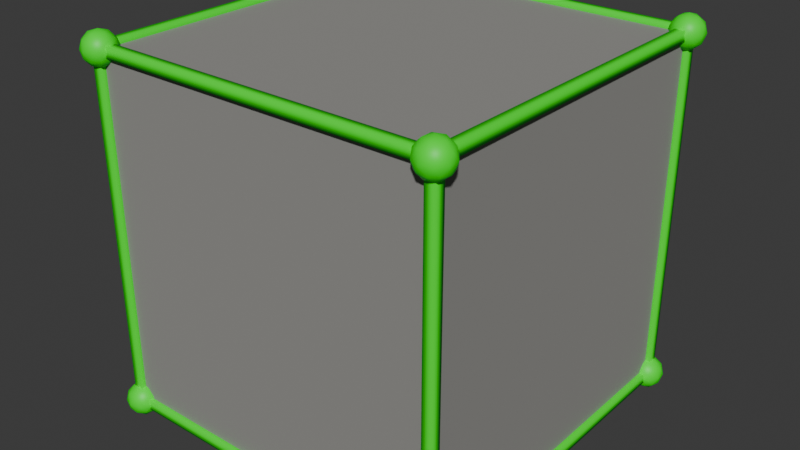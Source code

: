 # Source: gn.blend  (saved by Blender 4.3.34; exported with 4.5.12 LTS)
import bpy
from mathutils import Matrix  # noqa: F401  (used for matrix-valued properties, if any)

bpy.ops.wm.read_factory_settings(use_empty=True)
scene = bpy.context.scene
scene.name = 'Scene'

# ---- collections
col_collection = bpy.data.collections.new('Collection'); scene.collection.children.link(col_collection)

# ---- materials (node trees are filled in below, after node groups)
mat_mat_jbeam_node_highlight = bpy.data.materials.new('mat_jbeam_node_highlight')
mat_mat_jbeam_beam = bpy.data.materials.new('mat_jbeam_beam')
mat_mat_jbeam_triangle = bpy.data.materials.new('mat_jbeam_triangle')
mat_mat_jbeam_beam_highlight = bpy.data.materials.new('mat_jbeam_beam_highlight')
mat_mat_jbeam_node = bpy.data.materials.new('mat_jbeam_node')

# ---- node groups
ng_gn_jbeam_visualizer = bpy.data.node_groups.new('__gn_jbeam_visualizer', 'GeometryNodeTree')
_s = ng_gn_jbeam_visualizer.interface.new_socket(name='Geometry', in_out='OUTPUT', socket_type='NodeSocketGeometry')
_s = ng_gn_jbeam_visualizer.interface.new_socket(name='Geometry', in_out='INPUT', socket_type='NodeSocketGeometry')
_s = ng_gn_jbeam_visualizer.interface.new_socket(name='Subdivisions', in_out='INPUT', socket_type='NodeSocketInt')
_s.default_value = 2
_s.min_value = 1
_s.max_value = 7
_s = ng_gn_jbeam_visualizer.interface.new_socket(name='Node Radius', in_out='INPUT', socket_type='NodeSocketFloat')
_s.subtype = 'DISTANCE'
_s.default_value = 0.095
_s.min_value = 0.0
_s = ng_gn_jbeam_visualizer.interface.new_socket(name='Node Radius Selected', in_out='INPUT', socket_type='NodeSocketFloat')
_s.subtype = 'DISTANCE'
_s.default_value = 0.1
_s.min_value = 0.0
_s = ng_gn_jbeam_visualizer.interface.new_socket(name='Selection Mode', in_out='INPUT', socket_type='NodeSocketInt')
_s.default_value = 1
_s.min_value = 1
_s.max_value = 3
_s.force_non_field = True
_s = ng_gn_jbeam_visualizer.interface.new_socket(name='Beam Radius Selected', in_out='INPUT', socket_type='NodeSocketFloat')
_s.subtype = 'DISTANCE'
_s.default_value = 0.045
_s.min_value = 0.0
_s = ng_gn_jbeam_visualizer.interface.new_socket(name='Beam Radius', in_out='INPUT', socket_type='NodeSocketFloat')
_s.subtype = 'DISTANCE'
_s.default_value = 0.04
_s.min_value = 0.0
ng_gn_jbeam_visualizer.is_modifier = True
_N = ng_gn_jbeam_visualizer.nodes; _L = ng_gn_jbeam_visualizer.links
n0 = _N.new('NodeGroupOutput'); n0.name = 'Group Output'; n0.location = (-171, 82)
n1 = _N.new('GeometryNodeMeshToPoints'); n1.name = 'Mesh to Points'; n1.location = (-914, 665)
n1.inputs[3].default_value = 0.01
n2 = _N.new('GeometryNodeJoinGeometry'); n2.name = 'Join Geometry'; n2.location = (-351, 120)
n3 = _N.new('GeometryNodeInstanceOnPoints'); n3.name = 'Instance on Points'; n3.location = (-727, 581)
n4 = _N.new('GeometryNodeMeshToCurve'); n4.name = 'Mesh to Curve'; n4.location = (395, -80)
n5 = _N.new('GeometryNodeCurveToMesh'); n5.name = 'Curve to Mesh'; n5.location = (596, -118)
n6 = _N.new('GeometryNodeDeleteGeometry'); n6.name = 'Delete Geometry.001'; n6.location = (538, -73)
n6.mute = True
n6.domain = 'FACE'
n7 = _N.new('GeometryNodeCurvePrimitiveCircle'); n7.name = 'Curve Circle'; n7.location = (30, -156)
n7.inputs[0].default_value = 4
n8 = _N.new('GeometryNodeMeshIcoSphere'); n8.name = 'Ico Sphere'; n8.location = (378, -88)
n8.label = 'Unselected Ico Sphere'
n9 = _N.new('GeometryNodeMeshIcoSphere'); n9.name = 'Ico Sphere.001'; n9.location = (540, -320)
n9.label = 'Pink Ico Sphere'
n10 = _N.new('GeometryNodeInstanceOnPoints'); n10.name = 'Instance on Points.001'; n10.location = (-727, 445)
n11 = _N.new('NodeReroute'); n11.name = 'Reroute.001'; n11.location = (851, -312)
n11.width = 16
n11.socket_idname = 'NodeSocketBool'
n12 = _N.new('GeometryNodeSetShadeSmooth'); n12.name = 'Set Shade Smooth'; n12.location = (354, -40)
n12.inputs[2].default_value = False
n13 = _N.new('GeometryNodeSetMaterial'); n13.name = 'Set Material'; n13.location = (699, -321)
n13.inputs[2].default_value = mat_mat_jbeam_node_highlight
n14 = _N.new('GeometryNodeSetMaterial'); n14.name = 'Set Material.001'; n14.location = (761, -173)
n14.inputs[2].default_value = mat_mat_jbeam_beam
n15 = _N.new('GeometryNodeSetMaterial'); n15.name = 'Set Material.002'; n15.location = (189, -84)
n15.inputs[2].default_value = mat_mat_jbeam_triangle
n16 = _N.new('FunctionNodeBooleanMath'); n16.name = 'Boolean Math.001'; n16.location = (701, -192)
n16.operation = 'NOT'
n17 = _N.new('GeometryNodeSetShadeSmooth'); n17.name = 'Set Shade Smooth.001'; n17.location = (858, -328)
n18 = _N.new('GeometryNodeSetShadeSmooth'); n18.name = 'Set Shade Smooth.002'; n18.location = (929, -153)
n19 = _N.new('GeometryNodeSetMaterial'); n19.name = 'Set Material.003'; n19.location = (370, -45)
n19.inputs[2].default_value = mat_mat_jbeam_beam
n20 = _N.new('GeometryNodeMeshCube'); n20.name = 'Cube'; n20.location = (195, -40)
n20.inputs[0].default_value = (0.06, 0.06, 0.06)
n21 = _N.new('GeometryNodeInputMeshVertexNeighbors'); n21.name = 'Vertex Neighbors'; n21.location = (30, -166)
n22 = _N.new('FunctionNodeCompare'); n22.name = 'Compare'; n22.location = (195, -95)
n22.data_type = 'INT'
n22.inputs[3].default_value = 1
n23 = _N.new('GeometryNodeInstanceOnPoints'); n23.name = 'Instance on Points.002'; n23.location = (-727, 717)
n24 = _N.new('GeometryNodeCaptureAttribute'); n24.name = 'Capture Attribute'; n24.location = (370, -179)
n24.capture_items.clear()
n25 = _N.new('GeometryNodeTransform'); n25.name = 'Transform Geometry'; n25.location = (395, -192)
n25.inputs[2].default_value = (0.0, 0.0, 0.7854)
n26 = _N.new('GeometryNodeSetMaterial'); n26.name = 'Set Material.004'; n26.location = (701, -58)
n26.inputs[2].default_value = mat_mat_jbeam_node
n27 = _N.new('NodeGroupInput'); n27.name = 'Group Input.001'; n27.location = (30, -56)
n28 = _N.new('NodeGroupInput'); n28.name = 'Group Input.002'; n28.location = (30, -120)
n29 = _N.new('NodeFrame'); n29.name = 'Frame'; n29.location = (-1873, -262)
n29.label = 'Beams (Unselected)'
n29.width = 1099
n30 = _N.new('NodeFrame'); n30.name = 'Frame.001'; n30.location = (-1300, -6)
n30.label = 'Triangles / Faces'
n30.width = 525
n31 = _N.new('NodeReroute'); n31.name = 'Reroute'; n31.location = (-918, 682)
n31.width = 16
n31.socket_idname = 'NodeSocketBool'
n32 = _N.new('NodeFrame'); n32.name = 'Frame.002'; n32.location = (-1481, 882)
n32.label = 'Cubes on Node Junctions (Unused)'
n32.width = 540
n33 = _N.new('NodeReroute'); n33.name = 'Reroute.002'; n33.location = (-767, 682)
n33.width = 16
n33.socket_idname = 'NodeSocketBool'
n34 = _N.new('NodeReroute'); n34.name = 'Reroute.003'; n34.location = (-779, 801)
n34.width = 16
n34.socket_idname = 'NodeSocketGeometry'
n35 = _N.new('NodeReroute'); n35.name = 'Reroute.005'; n35.location = (536, -312)
n35.width = 16
n35.socket_idname = 'NodeSocketBool'
n36 = _N.new('NodeFrame'); n36.name = 'Frame.003'; n36.location = (-1808, 518)
n36.label = 'Selected (Pink) and Unselected Ico Spheres'
n36.width = 1028
n37 = _N.new('NodeGroupInput'); n37.name = 'Group Input.003'; n37.location = (195, -258)
n38 = _N.new('NodeReroute'); n38.name = 'Reroute.004'; n38.location = (675, -312)
n38.width = 16
n38.socket_idname = 'NodeSocketBool'
n39 = _N.new('GeometryNodeSetShadeSmooth'); n39.name = 'Set Shade Smooth.003'; n39.location = (858, -40)
n40 = _N.new('NodeReroute'); n40.name = 'Reroute.006'; n40.location = (961, -227)
n40.width = 16
n40.socket_idname = 'NodeSocketBool'
n41 = _N.new('NodeGroupInput'); n41.name = 'Group Input.004'; n41.location = (30, -278)
n42 = _N.new('FunctionNodeCompare'); n42.name = 'Compare.001'; n42.location = (202, -314)
n42.label = 'Is Vertex Selection'
n42.operation = 'EQUAL'
n42.data_type = 'INT'
n42.inputs[3].default_value = 1
n43 = _N.new('FunctionNodeBooleanMath'); n43.name = 'Boolean Math.002'; n43.location = (372, -244)
n44 = _N.new('NodeGroupInput'); n44.name = 'Group Input.005'; n44.location = (372, -387)
n45 = _N.new('GeometryNodeMeshToCurve'); n45.name = 'Mesh to Curve.001'; n45.location = (382, -82)
n46 = _N.new('GeometryNodeCurveToMesh'); n46.name = 'Curve to Mesh.001'; n46.location = (544, -120)
n47 = _N.new('GeometryNodeCurvePrimitiveCircle'); n47.name = 'Curve Circle.001'; n47.location = (202, -202)
n47.inputs[0].default_value = 4
n48 = _N.new('GeometryNodeSetMaterial'); n48.name = 'Set Material.005'; n48.location = (721, -176)
n48.inputs[2].default_value = mat_mat_jbeam_beam_highlight
n49 = _N.new('GeometryNodeSetShadeSmooth'); n49.name = 'Set Shade Smooth.004'; n49.location = (901, -155)
n50 = _N.new('GeometryNodeTransform'); n50.name = 'Transform Geometry.001'; n50.location = (382, -194)
n50.inputs[2].default_value = (0.0, 0.0, 0.7854)
n51 = _N.new('NodeFrame'); n51.name = 'Frame.004'; n51.location = (-1845, -724)
n51.label = 'Beams (Selected)'
n51.width = 1071
n52 = _N.new('GeometryNodeInputNamedAttribute'); n52.name = 'attribute_selected_vertices'; n52.location = (202, -178)
n52.data_type = 'BOOLEAN'
n52.inputs[0].default_value = 'selected_vertices'
n53 = _N.new('GeometryNodeInputNamedAttribute'); n53.name = 'attribute_selected_edges'; n53.location = (-2445, -724)
n53.data_type = 'BOOLEAN'
n53.inputs[0].default_value = 'selected_edges'
n54 = _N.new('FunctionNodeBooleanMath'); n54.name = 'Boolean Math.003'; n54.location = (30, -294)
n54.operation = 'NOT'
n55 = _N.new('GeometryNodeJoinGeometry'); n55.name = 'Join Geometry.001'; n55.location = (-714, -506)
n56 = _N.new('NodeGroupInput'); n56.name = 'Group Input.007'; n56.location = (202, -89)
n57 = _N.new('NodeGroupInput'); n57.name = 'Group Input'; n57.location = (-2445, -862)
n58 = _N.new('FunctionNodeBooleanMath'); n58.name = 'Boolean Math.004'; n58.location = (-2094, -699)
n59 = _N.new('FunctionNodeCompare'); n59.name = 'Compare.002'; n59.location = (-2260, -825)
n59.label = 'Is Edge Selection'
n59.operation = 'EQUAL'
n59.data_type = 'INT'
n59.inputs[3].default_value = 2
n60 = _N.new('GeometryNodeSeparateGeometry'); n60.name = 'Separate Geometry'; n60.location = (202, -40)
n60.domain = 'EDGE'
n61 = _N.new('GeometryNodeSeparateGeometry'); n61.name = 'Separate Geometry.001'; n61.location = (215, -40)
n61.domain = 'EDGE'
n62 = _N.new('NodeGroupInput'); n62.name = 'Group Input.008'; n62.location = (30, -195)
n63 = _N.new('GeometryNodeInputNamedAttribute'); n63.name = 'Named Attribute'; n63.location = (519, -120)
n63.inputs[0].default_value = 'radius'
n64 = _N.new('GeometryNodeSwitch'); n64.name = 'Switch'; n64.location = (519, -120)
n64.input_type = 'FLOAT'
n64.inputs[1].default_value = 1.0
n65 = _N.new('GeometryNodeInputNamedAttribute'); n65.name = 'Named Attribute.001'; n65.location = (571, -118)
n65.inputs[0].default_value = 'radius'
n66 = _N.new('GeometryNodeSwitch'); n66.name = 'Switch.001'; n66.location = (571, -118)
n66.input_type = 'FLOAT'
n66.inputs[1].default_value = 1.0
n4.parent = n29
n5.parent = n29
n6.parent = n36
n7.parent = n29
n8.parent = n36
n9.parent = n36
n11.parent = n36
n12.parent = n30
n13.parent = n36
n14.parent = n29
n15.parent = n30
n16.parent = n36
n17.parent = n36
n18.parent = n29
n19.parent = n32
n20.parent = n32
n21.parent = n32
n22.parent = n32
n24.parent = n32
n25.parent = n29
n26.parent = n36
n27.parent = n29
n28.parent = n30
n35.parent = n36
n37.parent = n32
n38.parent = n36
n39.parent = n36
n40.parent = n36
n41.parent = n36
n42.parent = n36
n43.parent = n36
n44.parent = n36
n45.parent = n51
n46.parent = n51
n47.parent = n51
n48.parent = n51
n49.parent = n51
n50.parent = n51
n52.parent = n36
n54.parent = n29
n56.parent = n36
n60.parent = n51
n61.parent = n29
n62.parent = n51
n63.parent = n51
n64.parent = n51
n65.parent = n29
n66.parent = n29
_L.new(n2.outputs[0], n0.inputs[0])
_L.new(n3.outputs[0], n2.inputs[0])
_L.new(n1.outputs[0], n3.inputs[0])
_L.new(n4.outputs[0], n5.inputs[0])
_L.new(n25.outputs[0], n5.inputs[1])
_L.new(n8.outputs[0], n6.inputs[0])
_L.new(n11.outputs[0], n10.inputs[1])
_L.new(n1.outputs[0], n10.inputs[0])
_L.new(n17.outputs[0], n10.inputs[2])
_L.new(n39.outputs[0], n3.inputs[2])
_L.new(n10.outputs[0], n2.inputs[0])
_L.new(n12.outputs[0], n2.inputs[0])
_L.new(n38.outputs[0], n11.inputs[0])
_L.new(n5.outputs[0], n14.inputs[0])
_L.new(n40.outputs[0], n3.inputs[1])
_L.new(n15.outputs[0], n12.inputs[0])
_L.new(n14.outputs[0], n18.inputs[0])
_L.new(n21.outputs[0], n22.inputs[2])
_L.new(n1.outputs[0], n23.inputs[0])
_L.new(n34.outputs[0], n23.inputs[2])
_L.new(n23.outputs[0], n2.inputs[0])
_L.new(n24.outputs[0], n1.inputs[0])
_L.new(n22.outputs[0], n24.inputs[1])
_L.new(n33.outputs[0], n23.inputs[1])
_L.new(n7.outputs[0], n25.inputs[0])
_L.new(n6.outputs[0], n26.inputs[0])
_L.new(n61.outputs[0], n4.inputs[0])
_L.new(n28.outputs[0], n15.inputs[0])
_L.new(n24.outputs[1], n31.inputs[0])
_L.new(n38.outputs[0], n16.inputs[0])
_L.new(n31.outputs[0], n33.inputs[0])
_L.new(n19.outputs[0], n34.inputs[0])
_L.new(n37.outputs[0], n24.inputs[0])
_L.new(n9.outputs[0], n13.inputs[0])
_L.new(n35.outputs[0], n38.inputs[0])
_L.new(n13.outputs[0], n17.inputs[0])
_L.new(n26.outputs[0], n39.inputs[0])
_L.new(n16.outputs[0], n40.inputs[0])
_L.new(n56.outputs[1], n8.inputs[1])
_L.new(n42.outputs[0], n43.inputs[1])
_L.new(n52.outputs[0], n43.inputs[0])
_L.new(n43.outputs[0], n35.inputs[0])
_L.new(n44.outputs[1], n9.inputs[1])
_L.new(n45.outputs[0], n46.inputs[0])
_L.new(n50.outputs[0], n46.inputs[1])
_L.new(n48.outputs[0], n49.inputs[0])
_L.new(n47.outputs[0], n50.inputs[0])
_L.new(n60.outputs[0], n45.inputs[0])
_L.new(n46.outputs[0], n48.inputs[0])
_L.new(n55.outputs[0], n2.inputs[0])
_L.new(n49.outputs[0], n55.inputs[0])
_L.new(n41.outputs[4], n42.inputs[2])
_L.new(n18.outputs[0], n55.inputs[0])
_L.new(n53.outputs[0], n58.inputs[0])
_L.new(n57.outputs[4], n59.inputs[2])
_L.new(n59.outputs[0], n58.inputs[1])
_L.new(n58.outputs[0], n54.inputs[0])
_L.new(n58.outputs[0], n60.inputs[1])
_L.new(n54.outputs[0], n61.inputs[1])
_L.new(n27.outputs[0], n61.inputs[0])
_L.new(n56.outputs[2], n8.inputs[0])
_L.new(n44.outputs[3], n9.inputs[0])
_L.new(n62.outputs[0], n60.inputs[0])
_L.new(n62.outputs[5], n47.inputs[4])
_L.new(n27.outputs[6], n7.inputs[4])
_L.new(n63.outputs[1], n64.inputs[0])
_L.new(n63.outputs[0], n64.inputs[2])
_L.new(n64.outputs[0], n46.inputs[2])
_L.new(n65.outputs[1], n66.inputs[0])
_L.new(n65.outputs[0], n66.inputs[2])
_L.new(n66.outputs[0], n5.inputs[2])
n0.is_active_output = True

# ---- material node trees
mat_mat_jbeam_node_highlight.use_nodes = True; mat_mat_jbeam_node_highlight.node_tree.nodes.clear()
_N = mat_mat_jbeam_node_highlight.node_tree.nodes; _L = mat_mat_jbeam_node_highlight.node_tree.links
n0 = _N.new('ShaderNodeBsdfPrincipled'); n0.name = 'Principled BSDF'; n0.location = (10, 300)
n0.inputs[0].default_value = (1.0, 0.0, 1.0, 1.0)
n0.inputs[27].default_value = (1.0, 0.0, 1.0, 1.0)
n0.inputs[28].default_value = 0.2
n1 = _N.new('ShaderNodeOutputMaterial'); n1.name = 'Material Output'; n1.location = (300, 300)
_L.new(n0.outputs[0], n1.inputs[0])
n1.is_active_output = True
mat_mat_jbeam_beam.use_nodes = True; mat_mat_jbeam_beam.node_tree.nodes.clear()
_N = mat_mat_jbeam_beam.node_tree.nodes; _L = mat_mat_jbeam_beam.node_tree.links
n0 = _N.new('ShaderNodeBsdfPrincipled'); n0.name = 'Principled BSDF'; n0.location = (10, 300)
n0.inputs[0].default_value = (0.0, 1.0, 0.0, 1.0)
n1 = _N.new('ShaderNodeOutputMaterial'); n1.name = 'Material Output'; n1.location = (300, 300)
_L.new(n0.outputs[0], n1.inputs[0])
n1.is_active_output = True
mat_mat_jbeam_triangle.use_nodes = True; mat_mat_jbeam_triangle.node_tree.nodes.clear()
_N = mat_mat_jbeam_triangle.node_tree.nodes; _L = mat_mat_jbeam_triangle.node_tree.links
n0 = _N.new('ShaderNodeBsdfPrincipled'); n0.name = 'Principled BSDF'; n0.location = (10, 300)
n0.inputs[0].default_value = (0.2878, 0.2822, 0.2659, 1.0)
n0.inputs[2].default_value = 1.0
n1 = _N.new('ShaderNodeOutputMaterial'); n1.name = 'Material Output'; n1.location = (300, 300)
_L.new(n0.outputs[0], n1.inputs[0])
n1.is_active_output = True
mat_mat_jbeam_beam_highlight.use_nodes = True; mat_mat_jbeam_beam_highlight.node_tree.nodes.clear()
_N = mat_mat_jbeam_beam_highlight.node_tree.nodes; _L = mat_mat_jbeam_beam_highlight.node_tree.links
n0 = _N.new('ShaderNodeBsdfPrincipled'); n0.name = 'Principled BSDF'; n0.location = (10, 300)
n0.inputs[0].default_value = (1.0, 0.0, 1.0, 1.0)
n0.inputs[27].default_value = (1.0, 0.0, 1.0, 1.0)
n0.inputs[28].default_value = 0.2
n1 = _N.new('ShaderNodeOutputMaterial'); n1.name = 'Material Output'; n1.location = (300, 300)
_L.new(n0.outputs[0], n1.inputs[0])
n1.is_active_output = True
mat_mat_jbeam_node.use_nodes = True; mat_mat_jbeam_node.node_tree.nodes.clear()
_N = mat_mat_jbeam_node.node_tree.nodes; _L = mat_mat_jbeam_node.node_tree.links
n0 = _N.new('ShaderNodeBsdfPrincipled'); n0.name = 'Principled BSDF'; n0.location = (10, 300)
n0.inputs[0].default_value = (0.0, 1.0, 0.0, 1.0)
n1 = _N.new('ShaderNodeOutputMaterial'); n1.name = 'Material Output'; n1.location = (300, 300)
_L.new(n0.outputs[0], n1.inputs[0])
n1.is_active_output = True

# ---- world
world_world = bpy.data.worlds.new('World'); scene.world = world_world
world_world.use_nodes = True; world_world.node_tree.nodes.clear()
_N = world_world.node_tree.nodes; _L = world_world.node_tree.links
n0 = _N.new('ShaderNodeOutputWorld'); n0.name = 'World Output'; n0.location = (300, 300)
n1 = _N.new('ShaderNodeBackground'); n1.name = 'Background'; n1.location = (10, 300)
n1.inputs[0].default_value = (0.05088, 0.05088, 0.05088, 1.0)
_L.new(n1.outputs[0], n0.inputs[0])
n0.is_active_output = True
world_world.color = (0.05088, 0.05088, 0.05088)
world_world.sun_shadow_jitter_overblur = 0.0

# ---- meshes
me_cube = bpy.data.meshes.new('Cube')
me_cube.from_pydata([(1.223, 1.122, 0.9788), (1.223, 1.122, -1.021), (1.223, -0.8776, 0.9788), (1.223, -0.8776, -1.021), (-0.7769, 1.122, 0.9788), (-0.7769, 1.122, -1.021), (-0.7769, -0.8776, 0.9788), (-0.7769, -0.8776, -1.021)], [], [(5, 1, 3, 7), (0, 4, 6, 2), (7, 6, 4, 5), (3, 2, 6, 7), (5, 4, 0, 1), (1, 0, 2, 3)])
_uv = me_cube.uv_layers.new(name='UVMap')
_uv.uv.foreach_set('vector', [0.375, 0.0, 0.625, 0.0, 0.625, 0.25, 0.375, 0.25, 0.375, 0.25, 0.625, 0.25, 0.625, 0.5, 0.375, 0.5, 0.375, 0.5, 0.625, 0.5, 0.625, 0.75, 0.375, 0.75, 0.375, 0.75, 0.625, 0.75, 0.625, 1.0, 0.375, 1.0, 0.125, 0.5, 0.375, 0.5, 0.375, 0.75, 0.125, 0.75, 0.625, 0.5, 0.875, 0.5, 0.875, 0.75, 0.625, 0.75])
me_cube.materials.append(mat_mat_jbeam_node_highlight)
me_cube.materials.append(mat_mat_jbeam_beam)
me_cube.materials.append(mat_mat_jbeam_triangle)
me_cube.materials.append(mat_mat_jbeam_beam_highlight)
me_cube.materials.append(mat_mat_jbeam_node)
me_cube.update()

# ---- objects
ob_cube = bpy.data.objects.new('Cube', me_cube)

# ---- transforms, parenting, visibility, modifiers, constraints
ob_cube.location = (-0.2231, -0.1224, 0.02121)
ob_cube.color = (0.0, 1.0, 0.0, 1.0)
_vg = ob_cube.vertex_groups.new(name='selected_vertices')
_m = ob_cube.modifiers.new('GeometryNodes', 'NODES')
_m.node_group = ng_gn_jbeam_visualizer
_gi = [s.identifier for s in ng_gn_jbeam_visualizer.interface.items_tree if s.item_type == 'SOCKET' and s.in_out == 'INPUT']
_m[_gi[3]] = 0.01  # Node Radius Selected
_m[_gi[4]] = 2  # Selection Mode

# ---- collection membership
col_collection.objects.link(ob_cube)

# ---- scene / render settings (as saved in the file)
scene.frame_start = 1; scene.frame_end = 250; scene.frame_set(114)
scene.render.engine = 'BLENDER_EEVEE_NEXT'
bpy.context.view_layer.update()

# ---- added for rendering (the .blend has no active camera and no usable light): camera, sun
cam_auto = bpy.data.cameras.new('AutoCamera')
cam_auto.lens = 50.0
cam_auto.sensor_width = 36.0
cam_auto.clip_end = 1000.0
ob_auto_camera = bpy.data.objects.new('AutoCamera', cam_auto)
scene.collection.objects.link(ob_auto_camera)
ob_auto_camera.location = (3.29573, -3.95487, 2.63658)
ob_auto_camera.rotation_euler = (1.09748, -7.21219e-08, 0.694738)
scene.camera = ob_auto_camera
light_auto_sun = bpy.data.lights.new('AutoSun', 'SUN')
light_auto_sun.energy = 3.0
light_auto_sun.angle = 0.0523599
ob_auto_sun = bpy.data.objects.new('AutoSun', light_auto_sun)
scene.collection.objects.link(ob_auto_sun)
ob_auto_sun.rotation_euler = (0.872665, 0.174533, 0.523599)
bpy.context.view_layer.update()
